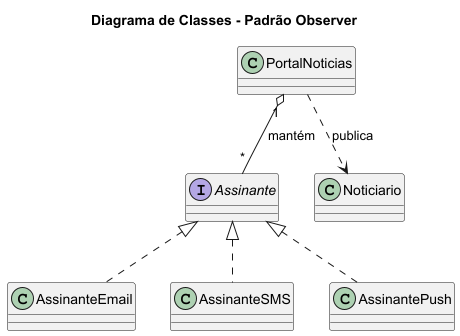

The diagram above was rendered by PlantUML. Its source (embedded in the PNG):
@startuml
title Diagrama de Classes - Padrão Observer

interface Assinante {
  
}

class AssinanteEmail {
 
}

class AssinanteSMS {
  
}

class AssinantePush {
  
}

class PortalNoticias {
 
}

class Noticiario {
  
}

Assinante <|.. AssinanteEmail
Assinante <|.. AssinanteSMS
Assinante <|.. AssinantePush

PortalNoticias "1" o-- "*" Assinante : mantém
PortalNoticias ..> Noticiario : publica

@enduml